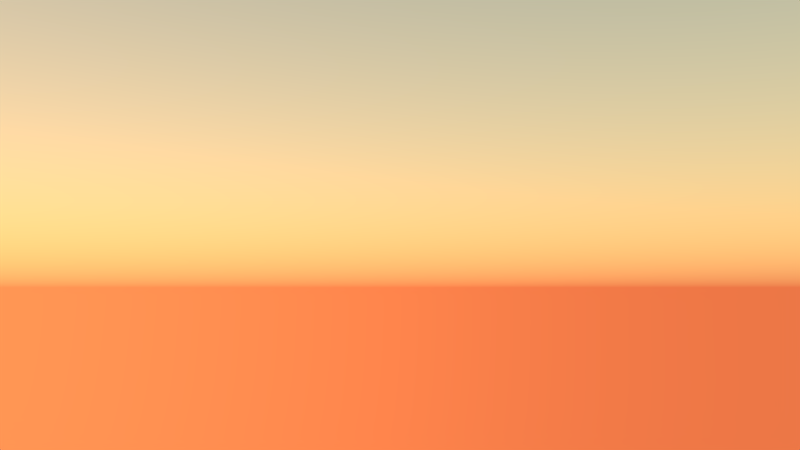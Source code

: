 # Source: scene6.blend  (saved by Blender 2.72.0; exported with 4.5.12 LTS)
import bpy
from mathutils import Matrix  # noqa: F401  (used for matrix-valued properties, if any)

bpy.ops.wm.read_factory_settings(use_empty=True)
scene = bpy.context.scene
scene.name = 'Scene'

# ---- collections
col_collection_1 = bpy.data.collections.new('Collection 1'); scene.collection.children.link(col_collection_1)
col_landscape_rocks = bpy.data.collections.new('Landscape+Rocks')  # instanced only; not linked into the scene
col_figur_orange_complete = bpy.data.collections.new('figur_orange_complete')  # instanced only; not linked into the scene
col_figur_lila_complete = bpy.data.collections.new('figur_lila_complete')  # instanced only; not linked into the scene

# ---- materials (node trees are filled in below, after node groups)
mat_material = bpy.data.materials.new('Material')
mat_material.alpha_threshold = 0.0
mat_material.roughness = 0.5

# ---- material node trees
mat_material.use_nodes = True; mat_material.node_tree.nodes.clear()
_N = mat_material.node_tree.nodes; _L = mat_material.node_tree.links
n0 = _N.new('ShaderNodeOutputMaterial'); n0.name = 'Material Output'; n0.location = (300, 300)
n1 = _N.new('ShaderNodeEmission'); n1.name = 'Emission'; n1.location = (110, 300)
n1.inputs[0].default_value = (0.8, 0.2961, 0.04274, 1.0)
n1.inputs[1].default_value = 28.2
_L.new(n1.outputs[0], n0.inputs[0])
n0.is_active_output = True

# ---- world
world_world_002 = bpy.data.worlds.new('World.002'); scene.world = world_world_002
world_world_002.use_nodes = True; world_world_002.node_tree.nodes.clear()
_N = world_world_002.node_tree.nodes; _L = world_world_002.node_tree.links
n0 = _N.new('ShaderNodeOutputWorld'); n0.name = 'World Output'; n0.location = (300, 300)
n1 = _N.new('ShaderNodeBackground'); n1.name = 'Background'; n1.location = (10, 300)
n1.inputs[1].default_value = 29.9
n2 = _N.new('ShaderNodeTexSky'); n2.name = 'Sky Texture'; n2.location = (-209, 372)
n2.sky_type = 'HOSEK_WILKIE'
n2.sun_direction = (-0.01491, 0.9844, -0.1754)
n2.turbidity = 1.0
n2.ground_albedo = 1.0
n2.sun_elevation = 1.571
_L.new(n1.outputs[0], n0.inputs[0])
_L.new(n2.outputs[0], n1.inputs[0])
n0.is_active_output = True
world_world_002.use_sun_shadow = False
world_world_002.sun_shadow_jitter_overblur = 0.0
world_world_002.cycles.sampling_method = 'MANUAL'
world_world_002.cycles.sample_map_resolution = 256

# ---- cameras
cam_camera = bpy.data.cameras.new('Camera')
cam_camera.clip_end = 100.0
cam_camera.lens = 35.0
cam_camera.sensor_width = 32.0
cam_camera.sensor_height = 18.0
cam_camera.ortho_scale = 7.314
cam_camera.show_composition_thirds = True
cam_camera.dof.focus_distance = 0.0

# ---- meshes
me_plane = bpy.data.meshes.new('Plane')
me_plane.from_pydata([(-1.0, -1.0, 0.0), (1.0, -1.0, 0.0), (-1.0, 1.0, 0.0), (1.0, 1.0, 0.0)], [], [(0, 1, 3, 2)])
me_plane.materials.append(mat_material)
me_plane.use_remesh_preserve_volume = False
me_plane.use_remesh_preserve_attributes = False
me_plane.use_mirror_vertex_groups = False
me_plane.update()

# ---- objects
ob_landscape_rocks = bpy.data.objects.new('Landscape+Rocks', None)
ob_figur_orange_complete = bpy.data.objects.new('figur_orange_complete', None)
ob_figur_lila_complete = bpy.data.objects.new('figur_lila_complete', None)
ob_sun = bpy.data.objects.new('Sun', me_plane)
ob_camera = bpy.data.objects.new('Camera', cam_camera)

# ---- transforms, parenting, visibility, modifiers, constraints
ob_landscape_rocks.location = (0.0, 0.0, 0.0)
ob_landscape_rocks.empty_image_offset = (0.0, 0.0)
ob_landscape_rocks.show_instancer_for_render = False
ob_landscape_rocks.instance_type = 'COLLECTION'
ob_landscape_rocks.lineart.crease_threshold = 0.0
ob_figur_orange_complete.location = (-7.542, 18.24, 3.453)
ob_figur_orange_complete.rotation_euler = (0.0, -0.0, 1.982)
ob_figur_orange_complete.scale = (0.443, 0.443, 0.443)
ob_figur_orange_complete.empty_image_offset = (0.0, 0.0)
ob_figur_orange_complete.show_instancer_for_render = False
ob_figur_orange_complete.instance_type = 'COLLECTION'
ob_figur_orange_complete.lineart.crease_threshold = 0.0
ob_figur_lila_complete.location = (-7.813, 19.93, 3.844)
ob_figur_lila_complete.rotation_euler = (-0.01302, -0.136, 1.666)
ob_figur_lila_complete.scale = (0.443, 0.443, 0.443)
ob_figur_lila_complete.empty_image_offset = (0.0, 0.0)
ob_figur_lila_complete.show_instancer_for_render = False
ob_figur_lila_complete.instance_type = 'COLLECTION'
ob_figur_lila_complete.lineart.crease_threshold = 0.0
ob_sun.location = (3.989, 84.12, 106.9)
ob_sun.rotation_euler = (-0.7233, -0.0, 0.0)
ob_sun.scale = (31.28, 19.4, 13.16)
ob_sun.lineart.crease_threshold = 0.0
ob_camera.location = (0.9855, 23.6, 3.915)
ob_camera.rotation_euler = (1.643, 3.865e-07, -3.996)
ob_camera.lock_rotations_4d = False
ob_camera.empty_display_type = 'ARROWS'
ob_camera.color = (0.0, 0.0, 0.0, 0.0)
ob_camera.display_type = 'WIRE'
ob_camera.lineart.crease_threshold = 0.0
ob_landscape_rocks.instance_collection = col_landscape_rocks
ob_figur_orange_complete.instance_collection = col_figur_orange_complete
ob_figur_lila_complete.instance_collection = col_figur_lila_complete

# ---- collection membership
col_collection_1.objects.link(ob_landscape_rocks)
col_collection_1.objects.link(ob_figur_orange_complete)
col_collection_1.objects.link(ob_figur_lila_complete)
col_collection_1.objects.link(ob_sun)
col_collection_1.objects.link(ob_camera)

# ---- scene / render settings (as saved in the file)
scene.camera = ob_camera
scene.frame_start = 1; scene.frame_end = 250; scene.frame_set(1)
scene.render.engine = 'CYCLES'
scene.render.dither_intensity = 0.0
scene.render.use_border = True
scene.cycles.use_denoising = False
scene.cycles.samples = 20
scene.cycles.sampling_pattern = 'TABULATED_SOBOL'
scene.cycles.light_sampling_threshold = 0.0
scene.cycles.use_adaptive_sampling = False
scene.cycles.use_light_tree = False
scene.cycles.blur_glossy = 0.0
scene.cycles.pixel_filter_type = 'GAUSSIAN'
scene.cycles.sample_clamp_indirect = 0.0
scene.view_settings.view_transform = 'Standard'
bpy.context.view_layer.update()
